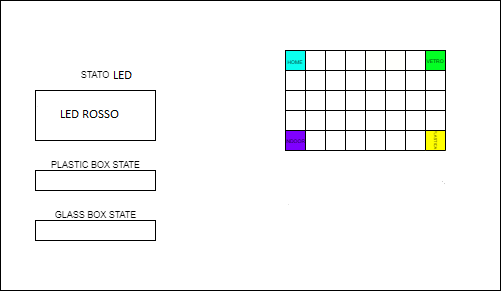

The diagram above was exported from draw.io. Its source (the exported page's mxGraphModel, read from the mxfile embedded in the PNG):
<mxGraphModel dx="1038" dy="481" grid="1" gridSize="10" guides="1" tooltips="1" connect="1" arrows="1" fold="1" page="1" pageScale="1" pageWidth="827" pageHeight="1169" math="0" shadow="0">
  <root>
    <mxCell id="0" />
    <mxCell id="1" parent="0" />
    <mxCell id="7fxHuRUTjK39bHYPYwuP-1" value="" style="rounded=0;whiteSpace=wrap;html=1;" vertex="1" parent="1">
      <mxGeometry x="40" y="30" width="500" height="290" as="geometry" />
    </mxCell>
    <mxCell id="7fxHuRUTjK39bHYPYwuP-2" value="Addres" style="rounded=0;whiteSpace=wrap;html=1;" vertex="1" parent="1">
      <mxGeometry x="80" y="50" width="110" height="20" as="geometry" />
    </mxCell>
    <mxCell id="7fxHuRUTjK39bHYPYwuP-3" value="&lt;font style=&quot;font-size: 9px;&quot;&gt;Button&lt;/font&gt;" style="rounded=1;whiteSpace=wrap;html=1;" vertex="1" parent="1">
      <mxGeometry x="200" y="50" width="30" height="20" as="geometry" />
    </mxCell>
    <mxCell id="7fxHuRUTjK39bHYPYwuP-11" value="ACCETTATO / NEGATO / IN ARRRIVO / SCARICAMENTO&amp;nbsp;" style="rounded=0;whiteSpace=wrap;html=1;fontSize=9;" vertex="1" parent="1">
      <mxGeometry x="75" y="120" width="120" height="50" as="geometry" />
    </mxCell>
    <mxCell id="7fxHuRUTjK39bHYPYwuP-12" value="STATO" style="text;html=1;strokeColor=none;fillColor=none;align=center;verticalAlign=middle;whiteSpace=wrap;rounded=0;fontSize=9;" vertex="1" parent="1">
      <mxGeometry x="105" y="90" width="60" height="30" as="geometry" />
    </mxCell>
    <mxCell id="7fxHuRUTjK39bHYPYwuP-14" value="" style="rounded=0;whiteSpace=wrap;html=1;fontSize=9;" vertex="1" parent="1">
      <mxGeometry x="75" y="200" width="120" height="20" as="geometry" />
    </mxCell>
    <mxCell id="7fxHuRUTjK39bHYPYwuP-15" value="PLASTIC BOX STATE" style="text;html=1;strokeColor=none;fillColor=none;align=center;verticalAlign=middle;whiteSpace=wrap;rounded=0;fontSize=9;" vertex="1" parent="1">
      <mxGeometry x="87.5" y="180" width="95" height="30" as="geometry" />
    </mxCell>
    <mxCell id="7fxHuRUTjK39bHYPYwuP-16" value="" style="rounded=0;whiteSpace=wrap;html=1;fontSize=9;" vertex="1" parent="1">
      <mxGeometry x="75" y="250" width="120" height="20" as="geometry" />
    </mxCell>
    <mxCell id="7fxHuRUTjK39bHYPYwuP-17" value="GLASS BOX STATE" style="text;html=1;strokeColor=none;fillColor=none;align=center;verticalAlign=middle;whiteSpace=wrap;rounded=0;fontSize=9;" vertex="1" parent="1">
      <mxGeometry x="87.5" y="230" width="95" height="30" as="geometry" />
    </mxCell>
    <mxCell id="7fxHuRUTjK39bHYPYwuP-104" value="&lt;font style=&quot;font-size: 5px;&quot;&gt;HOME&lt;/font&gt;" style="whiteSpace=wrap;html=1;aspect=fixed;rotation=0;fillColor=#0AFFEF;" vertex="1" parent="1">
      <mxGeometry x="325" y="80" width="20" height="20" as="geometry" />
    </mxCell>
    <mxCell id="7fxHuRUTjK39bHYPYwuP-105" value="" style="whiteSpace=wrap;html=1;aspect=fixed;rotation=-180;" vertex="1" parent="1">
      <mxGeometry x="345" y="80" width="20" height="20" as="geometry" />
    </mxCell>
    <mxCell id="7fxHuRUTjK39bHYPYwuP-106" value="" style="whiteSpace=wrap;html=1;aspect=fixed;" vertex="1" parent="1">
      <mxGeometry x="365" y="80" width="20" height="20" as="geometry" />
    </mxCell>
    <mxCell id="7fxHuRUTjK39bHYPYwuP-107" value="" style="whiteSpace=wrap;html=1;aspect=fixed;" vertex="1" parent="1">
      <mxGeometry x="385" y="80" width="20" height="20" as="geometry" />
    </mxCell>
    <mxCell id="7fxHuRUTjK39bHYPYwuP-108" value="" style="whiteSpace=wrap;html=1;aspect=fixed;fillColor=#FFFFFC;" vertex="1" parent="1">
      <mxGeometry x="405" y="80" width="20" height="20" as="geometry" />
    </mxCell>
    <mxCell id="7fxHuRUTjK39bHYPYwuP-109" value="" style="whiteSpace=wrap;html=1;aspect=fixed;fillColor=#FFFFFC;" vertex="1" parent="1">
      <mxGeometry x="425" y="80" width="20" height="20" as="geometry" />
    </mxCell>
    <mxCell id="7fxHuRUTjK39bHYPYwuP-110" value="&lt;font style=&quot;font-size: 5px;&quot;&gt;VETRO&lt;/font&gt;" style="rounded=0;whiteSpace=wrap;html=1;fillColor=#03FF24;fontSize=8;" vertex="1" parent="1">
      <mxGeometry x="465" y="80" width="20" height="20" as="geometry" />
    </mxCell>
    <mxCell id="7fxHuRUTjK39bHYPYwuP-144" value="" style="whiteSpace=wrap;html=1;aspect=fixed;" vertex="1" parent="1">
      <mxGeometry x="445" y="80" width="20" height="20" as="geometry" />
    </mxCell>
    <mxCell id="7fxHuRUTjK39bHYPYwuP-183" value="" style="whiteSpace=wrap;html=1;aspect=fixed;fillColor=#FFFFFF;" vertex="1" parent="1">
      <mxGeometry x="325" y="100" width="20" height="20" as="geometry" />
    </mxCell>
    <mxCell id="7fxHuRUTjK39bHYPYwuP-184" value="" style="whiteSpace=wrap;html=1;aspect=fixed;fillColor=#FFFFFF;" vertex="1" parent="1">
      <mxGeometry x="345" y="100" width="20" height="20" as="geometry" />
    </mxCell>
    <mxCell id="7fxHuRUTjK39bHYPYwuP-185" value="" style="whiteSpace=wrap;html=1;aspect=fixed;fillColor=#FFFFFF;" vertex="1" parent="1">
      <mxGeometry x="365" y="100" width="20" height="20" as="geometry" />
    </mxCell>
    <mxCell id="7fxHuRUTjK39bHYPYwuP-186" value="" style="whiteSpace=wrap;html=1;aspect=fixed;fillColor=#FFFFFF;" vertex="1" parent="1">
      <mxGeometry x="385" y="100" width="20" height="20" as="geometry" />
    </mxCell>
    <mxCell id="7fxHuRUTjK39bHYPYwuP-187" value="" style="whiteSpace=wrap;html=1;aspect=fixed;fillColor=#FFFFFF;" vertex="1" parent="1">
      <mxGeometry x="345" y="120" width="20" height="20" as="geometry" />
    </mxCell>
    <mxCell id="7fxHuRUTjK39bHYPYwuP-188" value="" style="whiteSpace=wrap;html=1;aspect=fixed;fillColor=#FFFFFF;" vertex="1" parent="1">
      <mxGeometry x="325" y="120" width="20" height="20" as="geometry" />
    </mxCell>
    <mxCell id="7fxHuRUTjK39bHYPYwuP-189" value="" style="whiteSpace=wrap;html=1;aspect=fixed;fillColor=#FFFFFF;" vertex="1" parent="1">
      <mxGeometry x="405" y="100" width="20" height="20" as="geometry" />
    </mxCell>
    <mxCell id="7fxHuRUTjK39bHYPYwuP-190" value="" style="whiteSpace=wrap;html=1;aspect=fixed;fillColor=#FFFFFF;" vertex="1" parent="1">
      <mxGeometry x="365" y="120" width="20" height="20" as="geometry" />
    </mxCell>
    <mxCell id="7fxHuRUTjK39bHYPYwuP-191" value="" style="whiteSpace=wrap;html=1;aspect=fixed;fillColor=#FFFFFF;" vertex="1" parent="1">
      <mxGeometry x="465" y="100" width="20" height="20" as="geometry" />
    </mxCell>
    <mxCell id="7fxHuRUTjK39bHYPYwuP-192" value="" style="whiteSpace=wrap;html=1;aspect=fixed;fillColor=#FFFFFF;" vertex="1" parent="1">
      <mxGeometry x="385" y="120" width="20" height="20" as="geometry" />
    </mxCell>
    <mxCell id="7fxHuRUTjK39bHYPYwuP-193" value="" style="whiteSpace=wrap;html=1;aspect=fixed;fillColor=#FFFFFF;" vertex="1" parent="1">
      <mxGeometry x="445" y="100" width="20" height="20" as="geometry" />
    </mxCell>
    <mxCell id="7fxHuRUTjK39bHYPYwuP-194" value="" style="whiteSpace=wrap;html=1;aspect=fixed;fillColor=#FFFFFF;" vertex="1" parent="1">
      <mxGeometry x="425" y="100" width="20" height="20" as="geometry" />
    </mxCell>
    <mxCell id="7fxHuRUTjK39bHYPYwuP-195" value="" style="whiteSpace=wrap;html=1;aspect=fixed;fillColor=#FFFFFF;" vertex="1" parent="1">
      <mxGeometry x="465" y="120" width="20" height="20" as="geometry" />
    </mxCell>
    <mxCell id="7fxHuRUTjK39bHYPYwuP-196" value="" style="whiteSpace=wrap;html=1;aspect=fixed;fillColor=#FFFFFF;" vertex="1" parent="1">
      <mxGeometry x="445" y="120" width="20" height="20" as="geometry" />
    </mxCell>
    <mxCell id="7fxHuRUTjK39bHYPYwuP-197" value="" style="whiteSpace=wrap;html=1;aspect=fixed;fillColor=#FFFFFF;" vertex="1" parent="1">
      <mxGeometry x="425" y="120" width="20" height="20" as="geometry" />
    </mxCell>
    <mxCell id="7fxHuRUTjK39bHYPYwuP-198" value="" style="whiteSpace=wrap;html=1;aspect=fixed;fillColor=#FFFFFF;" vertex="1" parent="1">
      <mxGeometry x="405" y="120" width="20" height="20" as="geometry" />
    </mxCell>
    <mxCell id="7fxHuRUTjK39bHYPYwuP-199" value="" style="whiteSpace=wrap;html=1;aspect=fixed;fillColor=#FFFFFF;" vertex="1" parent="1">
      <mxGeometry x="325" y="140" width="20" height="20" as="geometry" />
    </mxCell>
    <mxCell id="7fxHuRUTjK39bHYPYwuP-200" value="" style="whiteSpace=wrap;html=1;aspect=fixed;fillColor=#FFFFFF;" vertex="1" parent="1">
      <mxGeometry x="345" y="140" width="20" height="20" as="geometry" />
    </mxCell>
    <mxCell id="7fxHuRUTjK39bHYPYwuP-201" value="" style="whiteSpace=wrap;html=1;aspect=fixed;fillColor=#FFFFFF;" vertex="1" parent="1">
      <mxGeometry x="365" y="140" width="20" height="20" as="geometry" />
    </mxCell>
    <mxCell id="7fxHuRUTjK39bHYPYwuP-202" value="" style="whiteSpace=wrap;html=1;aspect=fixed;fillColor=#FFFFFF;" vertex="1" parent="1">
      <mxGeometry x="385" y="140" width="20" height="20" as="geometry" />
    </mxCell>
    <mxCell id="7fxHuRUTjK39bHYPYwuP-203" value="" style="whiteSpace=wrap;html=1;aspect=fixed;fillColor=#FFFFFF;" vertex="1" parent="1">
      <mxGeometry x="425" y="140" width="20" height="20" as="geometry" />
    </mxCell>
    <mxCell id="7fxHuRUTjK39bHYPYwuP-204" value="" style="whiteSpace=wrap;html=1;aspect=fixed;fillColor=#FFFFFF;" vertex="1" parent="1">
      <mxGeometry x="405" y="140" width="20" height="20" as="geometry" />
    </mxCell>
    <mxCell id="7fxHuRUTjK39bHYPYwuP-205" value="" style="whiteSpace=wrap;html=1;aspect=fixed;fillColor=#FFFFFF;" vertex="1" parent="1">
      <mxGeometry x="445" y="160" width="20" height="20" as="geometry" />
    </mxCell>
    <mxCell id="7fxHuRUTjK39bHYPYwuP-206" value="" style="whiteSpace=wrap;html=1;aspect=fixed;fillColor=#FFFFFF;" vertex="1" parent="1">
      <mxGeometry x="445" y="140" width="20" height="20" as="geometry" />
    </mxCell>
    <mxCell id="7fxHuRUTjK39bHYPYwuP-207" value="PLASTICA&amp;nbsp;" style="rounded=0;whiteSpace=wrap;html=1;fontFamily=Helvetica;fontSize=4;fontColor=default;strokeColor=default;fillColor=#FFFF00;rotation=90;" vertex="1" parent="1">
      <mxGeometry x="465" y="160" width="20" height="20" as="geometry" />
    </mxCell>
    <mxCell id="7fxHuRUTjK39bHYPYwuP-208" value="" style="whiteSpace=wrap;html=1;aspect=fixed;rounded=0;fontFamily=Helvetica;fontSize=12;fontColor=default;strokeColor=default;fillColor=#FFFFFF;" vertex="1" parent="1">
      <mxGeometry x="425" y="160" width="20" height="20" as="geometry" />
    </mxCell>
    <mxCell id="7fxHuRUTjK39bHYPYwuP-209" value="" style="whiteSpace=wrap;html=1;aspect=fixed;rounded=0;fontFamily=Helvetica;fontSize=12;fontColor=default;strokeColor=default;fillColor=#FFFFFF;" vertex="1" parent="1">
      <mxGeometry x="405" y="160" width="20" height="20" as="geometry" />
    </mxCell>
    <mxCell id="7fxHuRUTjK39bHYPYwuP-210" value="" style="whiteSpace=wrap;html=1;aspect=fixed;rounded=0;fontFamily=Helvetica;fontSize=12;fontColor=default;strokeColor=default;fillColor=#FFFFFF;" vertex="1" parent="1">
      <mxGeometry x="365" y="160" width="20" height="20" as="geometry" />
    </mxCell>
    <mxCell id="7fxHuRUTjK39bHYPYwuP-211" value="" style="whiteSpace=wrap;html=1;aspect=fixed;rounded=0;fontFamily=Helvetica;fontSize=12;fontColor=default;strokeColor=default;fillColor=#FFFFFF;" vertex="1" parent="1">
      <mxGeometry x="385" y="160" width="20" height="20" as="geometry" />
    </mxCell>
    <mxCell id="7fxHuRUTjK39bHYPYwuP-212" value="INDOOR" style="rounded=0;whiteSpace=wrap;html=1;fontFamily=Helvetica;fontSize=5;fontColor=default;strokeColor=default;fillColor=#7F00FF;" vertex="1" parent="1">
      <mxGeometry x="325" y="160" width="20" height="20" as="geometry" />
    </mxCell>
    <mxCell id="7fxHuRUTjK39bHYPYwuP-213" value="" style="whiteSpace=wrap;html=1;aspect=fixed;" vertex="1" parent="1">
      <mxGeometry x="465" y="140" width="20" height="20" as="geometry" />
    </mxCell>
    <mxCell id="7fxHuRUTjK39bHYPYwuP-214" value="" style="whiteSpace=wrap;html=1;aspect=fixed;fontSize=7;" vertex="1" parent="1">
      <mxGeometry x="345" y="160" width="20" height="20" as="geometry" />
    </mxCell>
    <mxCell id="7fxHuRUTjK39bHYPYwuP-219" value="&lt;font size=&quot;1&quot;&gt;STOP&lt;/font&gt;" style="rounded=1;whiteSpace=wrap;html=1;fontSize=4;" vertex="1" parent="1">
      <mxGeometry x="325" y="210" width="55" height="25" as="geometry" />
    </mxCell>
    <mxCell id="7fxHuRUTjK39bHYPYwuP-220" value="&lt;font style=&quot;font-size: 10px;&quot;&gt;RESUME&lt;/font&gt;" style="rounded=1;whiteSpace=wrap;html=1;fontSize=4;" vertex="1" parent="1">
      <mxGeometry x="430" y="210" width="55" height="27.5" as="geometry" />
    </mxCell>
  </root>
</mxGraphModel>